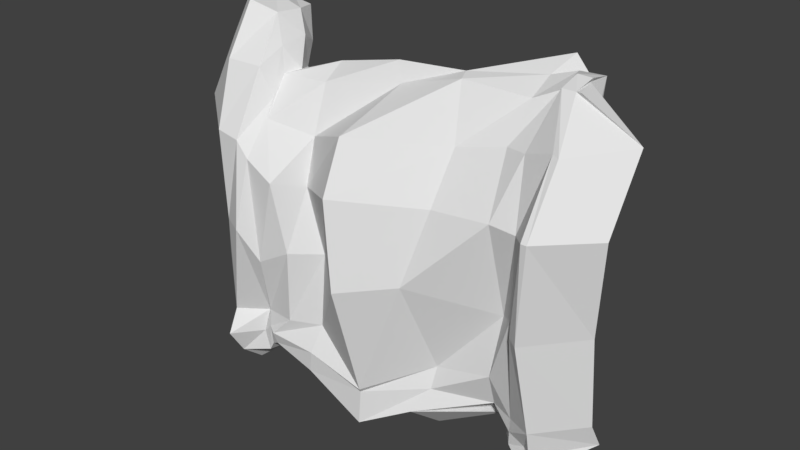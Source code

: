 # Source: RockWall.blend  (saved by Blender 2.77.0; exported with 4.5.12 LTS)
import bpy
from mathutils import Matrix  # noqa: F401  (used for matrix-valued properties, if any)

bpy.ops.wm.read_factory_settings(use_empty=True)
scene = bpy.context.scene
scene.name = 'Scene'

# ---- collections
col_collection_1 = bpy.data.collections.new('Collection 1'); scene.collection.children.link(col_collection_1)

# ---- world
world_world = bpy.data.worlds.new('World'); scene.world = world_world
world_world.color = (0.05088, 0.05088, 0.05088)
world_world.use_sun_shadow = False
world_world.sun_shadow_jitter_overblur = 0.0
world_world.cycles.sampling_method = 'MANUAL'

# ---- meshes
me_cube_002 = bpy.data.meshes.new('Cube.002')
me_cube_002.from_pydata([(-14.44, 1.872, -7.031), (-14.66, 0.6722, -3.855), (-14.8, 3.659, -6.49), (-14.8, 3.659, -4.49), (-7.921, -1.153, -6.648), (-7.876, -1.06, -4.61), (-7.861, 0.6511, -6.687), (-7.875, 0.734, -4.657), (-14.8, 0.516, 3.924), (-14.8, 2.516, 3.924), (-7.878, -0.3423, 3.67), (-7.908, -2.28, 3.787), (-14.8, 3.31, 8.401), (-14.8, 5.31, 8.401), (-8.154, 2.36, 8.266), (-7.934, 0.3293, 8.405), (13.37, -1.218, -6.615), (13.37, -1.218, -4.615), (13.37, 0.7822, -6.615), (13.31, 0.7151, -5.071), (12.66, -0.5366, 3.687), (13.37, -2.361, 3.799), (13.37, 2.433, 8.276), (12.54, 0.4333, 8.276), (9.923, 2.328, -4.361), (10.46, 2.97, -6.058), (9.753, -0.4312, -3.511), (8.491, 1.765, -6.167), (9.71, 0.6147, 3.755), (10.01, -1.106, 3.317), (10.01, 4.022, 8.236), (9.976, 1.229, 7.305), (1.382, 0.6417, -4.546), (0.9983, 0.06, -7.263), (1.376, -1.868, -5.754), (1.111, -1.743, -7.555), (0.8742, -0.3366, 3.251), (0.3438, -2.947, 3.049), (1.042, 2.803, 6.253), (1.555, 0.6968, 6.752), (-6.908, -0.0945, 6.116), (-7.132, 1.395, 5.991), (-5.025, -2.356, 2.45), (-7.028, -0.9007, 2.445), (-6.753, -1.409, -5.886), (-5.221, -1.536, -4.28), (-6.864, 0.1966, -5.813), (-6.943, 0.1218, -4.197), (13.14, 0.878, -5.588), (13.37, 0.7822, -6.615), (15.88, 0.7501, -4.646), (13.37, -1.218, -6.615), (12.95, 0.4993, 3.558), (16.73, -0.3929, 3.768), (13.37, 2.433, 8.276), (13.74, 0.4333, 8.276), (-14.18, 1.295, -5.266), (-14.67, 3.968, -5.596), (-14.77, 2.462, -7.01), (-10.03, 0.8373, -4.899), (-7.89, 0.7564, -5.594), (-10.03, 0.6686, -6.84), (-7.516, -0.2855, -4.684), (-8.213, -1.225, -5.692), (-7.834, -0.2931, -6.771), (-9.934, -1.834, -4.698), (-9.89, -1.63, -6.955), (-9.778, -0.316, 3.836), (-7.374, -1.287, 3.794), (-9.48, -2.288, 3.987), (-14.89, 2.897, 0.1882), (-7.991, 0.7785, 0.1854), (-7.613, -2.82, 0.04822), (-14.14, 0.6389, -1.031), (-14.88, 4.128, 8.787), (-9.884, 2.554, 8.326), (-7.633, 1.436, 8.364), (-9.639, -0.06271, 8.824), (-7.521, -1.057, 6.593), (-13.59, 1.197, 6.516), (-14.35, 4.378, 5.836), (-7.268, 0.1047, 6.577), (13.3, 0.9958, -5.582), (13.37, 0.7822, -4.615), (12.67, -0.6243, -5.765), (13.15, -0.1072, -6.843), (13.37, -0.3609, 3.799), (12.88, -0.1845, -1.095), (12.2, -1.59, -0.5452), (12.54, 1.355, 8.53), (13.33, -0.6667, 6.425), (13.26, 1.991, 5.178), (9.479, 2.183, -4.926), (5.904, 0.653, 7.575), (9.681, 0.07374, -5.021), (9.532, 1.296, -6.186), (6.077, -1.181, 3.11), (9.644, 1.434, -0.2563), (10.14, -8.435e-05, -0.9007), (9.756, 2.581, 7.768), (9.677, 0.1372, 5.781), (9.01, 2.25, 5.254), (11.49, 3.567, 7.615), (11.25, 0.5515, 3.874), (11.47, 1.502, 7.747), (11.71, 1.468, -4.545), (11.62, 1.302, -6.741), (11.33, -0.3916, -6.203), (11.77, -1.092, 3.235), (11.38, -0.4089, -4.975), (1.081, 0.5713, -5.952), (-3.296, -1.663, -6.23), (1.245, -1.708, -5.974), (0.7467, -0.5668, -7.225), (-2.879, -0.1742, -6.968), (0.779, 0.03087, -1.413), (1.118, -3.173, -0.6926), (1.037, 0.9566, 7.531), (0.3333, -1.97, 5.242), (1.22, 1.08, 4.477), (5.699, -0.2868, -4.237), (4.513, -1.04, -6.381), (5.109, 1.887, -5.007), (5.622, 2.886, -7.427), (4.851, 1.764, 7.197), (5.947, -0.4391, 3.005), (-6.853, 0.2315, 3.563), (-6.754, -1.255, 4.59), (-7.423, -0.8955, -0.7555), (-4.583, -1.886, -0.7835), (-6.817, -0.6202, -6.239), (-6.533, 0.6624, 6.173), (-6.695, 0.3073, -5.125), (-6.839, -1.589, -5.31), (-3.754, -1.107, 2.127), (-3.669, 0.1087, 6.204), (-2.862, -1.115, -4.118), (-2.792, -0.2656, -4.492), (-3.098, 1.576, 5.16), (-3.189, -0.5855, 2.893), (-7.071, -2.276, 3.12), (-7.449, 0.6281, -6.198), (-7.542, 0.4134, -4.398), (-7.346, -0.5463, 3.096), (-7.494, -1.203, -6.194), (-7.535, 1.999, 6.901), (-7.492, -1.256, -4.44), (-7.25, 0.08429, 7.193), (13.27, 0.8521, -5.619), (15.99, 1.334, -5.788), (13.28, -0.3562, -6.469), (12.65, -0.205, -1.065), (15.89, 0.282, -0.5457), (13.23, 1.5, 8.299), (16.64, 1.489, 6.524), (13.51, 1.326, 5.463), (13.37, 0.7822, -6.615), (13.37, -1.218, -6.615), (13.75, -2.361, 3.799), (13.41, 0.4333, 8.276), (13.37, -1.218, -4.615), (13.37, 2.433, 8.276), (13.39, 1.494, 8.459), (13.41, 1.737, 5.379), (13.27, 0.9324, -5.625), (13.34, -0.9447, -5.833), (13.01, -1.993, -0.5196), (-7.478, 0.6615, 4.816), (-7.681, -0.7899, -0.2865), (-7.146, -0.4195, -6.462), (-6.856, -0.799, 5.343), (-6.773, -2.103, -1.552), (-2.855, -0.4598, -0.6668), (-3.71, 1.077, 6.803), (-3.238, 1.152, 4.267), (-2.814, 0.3247, -5.857), (-3.079, -1.705, -5.27), (-7.407, -1.365, -5.208), (-7.27, 0.6502, -5.441), (-6.986, 1.221, 7.386), (4.856, 0.6196, -7.699), (5.316, -0.3836, -0.7692), (5.509, 1.248, 7.654), (5.575, 1.286, 4.93), (4.978, 2.667, -5.847), (-3.154, -1.068, -7.025), (-3.492, -0.7363, 4.208), (-2.564, -1.018, -0.7166), (11.69, 1.492, -5.525), (11.36, -0.4166, -5.612), (11.82, -1.2, -0.09518), (11.2, -0.2314, 5.907), (11.5, 0.172, -6.686), (10.33, -0.1631, 0.7744), (11.37, 2.786, 8.085), (11.4, 2.605, 5.996), (6.47, -0.1395, 5.296), (4.816, -1.952, -0.1137), (5.538, -0.5424, -5.23), (12.76, -0.1684, -1.128), (13.2, -0.294, -6.685), (13.79, -0.7852, 6.362), (-6.856, 0.3556, 5.902), (-9.441, 2.252, 5.644), (-9.877, 1.503, 8.742), (-9.649, -2.043, -0.1326), (-7.198, -1.768, 0.9028), (-9.83, -1.274, 6.664), (-10.23, 0.2807, -1.177), (-9.746, -0.6607, -7.746), (-9.94, -2.345, -5.795), (-7.532, -0.3586, -5.786), (-9.993, 1.18, -6.043)], [], [(212, 60, 6, 61), (211, 63, 4, 64), (210, 56, 0, 66), (209, 61, 6, 64), (208, 70, 9, 67), (207, 78, 15, 77), (206, 71, 10, 68), (205, 72, 11, 69), (204, 75, 13, 74), (203, 80, 13, 75), (202, 81, 14, 76), (201, 158, 53, 154), (200, 156, 49, 150), (199, 86, 52, 151), (198, 112, 35, 121), (197, 116, 34, 120), (196, 118, 37, 96), (195, 101, 30, 102), (194, 99, 31, 104), (193, 97, 28, 103), (192, 95, 25, 106), (191, 100, 29, 108), (190, 98, 26, 109), (189, 94, 27, 107), (188, 92, 24, 105), (187, 129, 45, 136), (186, 127, 42, 134), (185, 130, 46, 114), (184, 110, 32, 122), (183, 119, 38, 124), (182, 117, 39, 93), (181, 115, 36, 125), (180, 113, 33, 123), (179, 76, 15, 147), (178, 60, 7, 142), (177, 63, 4, 144), (176, 133, 44, 111), (175, 132, 47, 137), (174, 126, 41, 138), (173, 131, 40, 135), (172, 128, 43, 139), (171, 72, 5, 146), (170, 78, 11, 140), (169, 64, 6, 141), (168, 71, 10, 143), (167, 81, 14, 145), (150, 149, 51), (152, 151, 52, 53), (153, 155, 54), (166, 160, 50, 152), (165, 157, 51, 149), (164, 83, 48, 148), (163, 161, 54, 155), (162, 159, 55, 153), (161, 162, 153, 54), (22, 89, 162, 161), (89, 23, 159, 162), (86, 163, 155, 52), (20, 91, 163, 86), (91, 22, 161, 163), (156, 164, 148, 49), (18, 82, 164, 156), (82, 19, 83, 164), (160, 165, 149, 50), (17, 84, 165, 160), (84, 16, 157, 165), (158, 166, 152, 53), (21, 88, 166, 158), (88, 17, 160, 166), (154, 155, 153), (154, 153, 55), (53, 52, 155, 154), (50, 48, 151, 152), (148, 149, 150), (148, 150, 49), (48, 50, 149, 148), (126, 167, 145, 41), (43, 143, 167, 126), (143, 10, 81, 167), (128, 168, 143, 43), (47, 142, 168, 128), (142, 7, 71, 168), (130, 169, 141, 46), (44, 144, 169, 130), (144, 4, 64, 169), (127, 170, 140, 42), (40, 147, 170, 127), (147, 15, 78, 170), (129, 171, 146, 45), (42, 140, 171, 129), (140, 11, 72, 171), (115, 172, 139, 36), (32, 137, 172, 115), (137, 47, 128, 172), (117, 173, 135, 39), (38, 138, 173, 117), (138, 41, 131, 173), (119, 174, 138, 38), (36, 139, 174, 119), (139, 43, 126, 174), (110, 175, 137, 32), (33, 114, 175, 110), (114, 46, 132, 175), (112, 176, 111, 35), (34, 136, 176, 112), (136, 45, 133, 176), (133, 177, 144, 44), (45, 146, 177, 133), (146, 5, 63, 177), (132, 178, 142, 47), (46, 141, 178, 132), (141, 6, 60, 178), (131, 179, 147, 40), (41, 145, 179, 131), (145, 14, 76, 179), (95, 180, 123, 25), (27, 121, 180, 95), (121, 35, 113, 180), (97, 181, 125, 28), (24, 122, 181, 97), (122, 32, 115, 181), (99, 182, 93, 31), (30, 124, 182, 99), (124, 38, 117, 182), (101, 183, 124, 30), (28, 125, 183, 101), (125, 36, 119, 183), (92, 184, 122, 24), (25, 123, 184, 92), (123, 33, 110, 184), (113, 185, 114, 33), (35, 111, 185, 113), (111, 44, 130, 185), (118, 186, 134, 37), (39, 135, 186, 118), (135, 40, 127, 186), (116, 187, 136, 34), (37, 134, 187, 116), (134, 42, 129, 187), (82, 188, 105, 19), (18, 106, 188, 82), (106, 25, 92, 188), (84, 189, 107, 16), (17, 109, 189, 84), (109, 26, 94, 189), (88, 190, 109, 17), (21, 108, 190, 88), (108, 29, 98, 190), (90, 191, 108, 21), (23, 104, 191, 90), (104, 31, 100, 191), (85, 192, 106, 18), (16, 107, 192, 85), (107, 27, 95, 192), (87, 193, 103, 20), (19, 105, 193, 87), (105, 24, 97, 193), (89, 194, 104, 23), (22, 102, 194, 89), (102, 30, 99, 194), (91, 195, 102, 22), (20, 103, 195, 91), (103, 28, 101, 195), (100, 196, 96, 29), (31, 93, 196, 100), (93, 39, 118, 196), (98, 197, 120, 26), (29, 96, 197, 98), (96, 37, 116, 197), (94, 198, 121, 27), (26, 120, 198, 94), (120, 34, 112, 198), (83, 199, 151, 48), (19, 87, 199, 83), (87, 20, 86, 199), (157, 200, 150, 51), (16, 85, 200, 157), (85, 18, 156, 200), (159, 201, 154, 55), (23, 90, 201, 159), (90, 21, 158, 201), (78, 202, 76, 15), (11, 68, 202, 78), (68, 10, 81, 202), (81, 203, 75, 14), (10, 67, 203, 81), (67, 9, 80, 203), (77, 204, 74, 12), (15, 76, 204, 77), (76, 14, 75, 204), (73, 205, 69, 8), (1, 65, 205, 73), (65, 5, 72, 205), (72, 206, 68, 11), (5, 62, 206, 72), (62, 7, 71, 206), (79, 207, 77, 12), (8, 69, 207, 79), (69, 11, 78, 207), (71, 208, 67, 10), (7, 59, 208, 71), (59, 3, 70, 208), (66, 209, 64, 4), (0, 58, 209, 66), (58, 2, 61, 209), (63, 210, 66, 4), (5, 65, 210, 63), (65, 1, 56, 210), (60, 211, 64, 6), (7, 62, 211, 60), (62, 5, 63, 211), (57, 212, 61, 2), (3, 59, 212, 57), (59, 7, 60, 212)])
me_cube_002.materials.append(None)
me_cube_002.use_remesh_preserve_volume = False
me_cube_002.use_remesh_preserve_attributes = False
me_cube_002.use_mirror_vertex_groups = False
me_cube_002.update()

# ---- objects
ob_cube_001 = bpy.data.objects.new('Cube.001', me_cube_002)

# ---- transforms, parenting, visibility, modifiers, constraints
ob_cube_001.location = (-0.5557, 0.0, 0.0)
ob_cube_001.scale = (0.64, 1.0, 1.0)
ob_cube_001.lineart.crease_threshold = 0.0

# ---- collection membership
col_collection_1.objects.link(ob_cube_001)

# ---- scene / render settings (as saved in the file)
scene.frame_start = 1; scene.frame_end = 250; scene.frame_set(1)
scene.render.engine = 'BLENDER_EEVEE_NEXT'
scene.render.resolution_percentage = 50
scene.render.dither_intensity = 0.0
scene.cycles.use_denoising = False
scene.cycles.samples = 128
scene.cycles.sampling_pattern = 'TABULATED_SOBOL'
scene.cycles.light_sampling_threshold = 0.0
scene.cycles.use_adaptive_sampling = False
scene.cycles.use_light_tree = False
scene.cycles.blur_glossy = 0.0
scene.cycles.sample_clamp_indirect = 0.0
scene.view_settings.view_transform = 'Standard'
bpy.context.view_layer.update()

# ---- added for rendering (the .blend has no active camera and no usable light): camera, sun
cam_auto = bpy.data.cameras.new('AutoCamera')
cam_auto.lens = 50.0
cam_auto.sensor_width = 36.0
cam_auto.clip_end = 1000.0
ob_auto_camera = bpy.data.objects.new('AutoCamera', cam_auto)
scene.collection.objects.link(ob_auto_camera)
ob_auto_camera.location = (25.4776, -29.4632, 20.8937)
ob_auto_camera.rotation_euler = (1.09748, -7.21219e-08, 0.694738)
scene.camera = ob_auto_camera
light_auto_sun = bpy.data.lights.new('AutoSun', 'SUN')
light_auto_sun.energy = 3.0
light_auto_sun.angle = 0.0523599
ob_auto_sun = bpy.data.objects.new('AutoSun', light_auto_sun)
scene.collection.objects.link(ob_auto_sun)
ob_auto_sun.rotation_euler = (0.872665, 0.174533, 0.523599)
bpy.context.view_layer.update()
